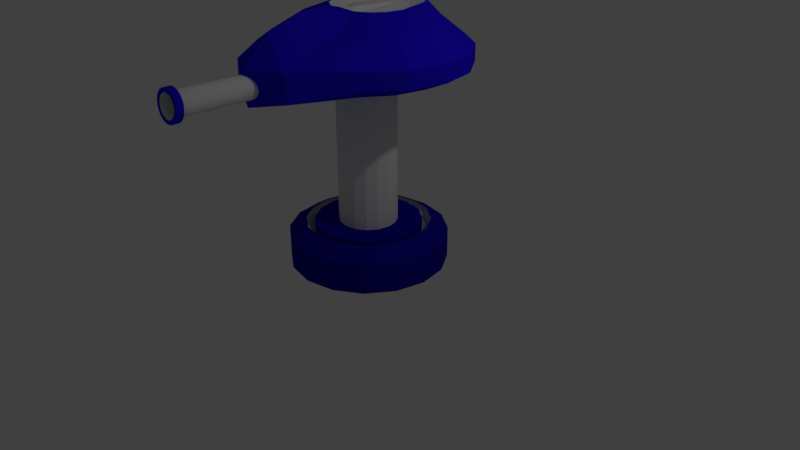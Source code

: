 # Source: 1.blend  (saved by Blender 2.79.0; exported with 4.5.12 LTS)
import bpy
from mathutils import Matrix  # noqa: F401  (used for matrix-valued properties, if any)

bpy.ops.wm.read_factory_settings(use_empty=True)
scene = bpy.context.scene
scene.name = 'Scene'

# ---- collections
col_collection_1 = bpy.data.collections.new('Collection 1'); scene.collection.children.link(col_collection_1)

# ---- materials (node trees are filled in below, after node groups)
mat_material_002 = bpy.data.materials.new('Material.002')
mat_material_002.alpha_threshold = 0.0
mat_material_002.use_transparent_shadow = False
mat_material_002.diffuse_color = (0.7663, 0.8, 0.7746, 1.0)
mat_material_002.roughness = 0.5
mat_material_003 = bpy.data.materials.new('Material.003')
mat_material_003.alpha_threshold = 0.0
mat_material_003.use_transparent_shadow = False
mat_material_003.diffuse_color = (0.01833, 0.002926, 0.8, 1.0)
mat_material_003.roughness = 0.5
mat_material_004 = bpy.data.materials.new('Material.004')
mat_material_004.alpha_threshold = 0.0
mat_material_004.use_transparent_shadow = False
mat_material_004.roughness = 0.5
mat_material_005 = bpy.data.materials.new('Material.005')
mat_material_005.alpha_threshold = 0.0
mat_material_005.use_transparent_shadow = False
mat_material_005.diffuse_color = (0.0, 0.0, 0.0, 1.0)
mat_material_005.specular_color = (0.0, 0.0, 0.0)
mat_material_005.roughness = 0.5
mat_base = bpy.data.materials.new('Base')
mat_base.alpha_threshold = 0.0
mat_base.use_transparent_shadow = False
mat_base.diffuse_color = (0.7113, 0.8, 0.7433, 1.0)
mat_base.roughness = 0.5
mat_material_001 = bpy.data.materials.new('Material.001')
mat_material_001.alpha_threshold = 0.0
mat_material_001.use_transparent_shadow = False
mat_material_001.diffuse_color = (0.007932, 0.00236, 0.3729, 1.0)
mat_material_001.specular_color = (0.02184, 0.06621, 1.0)
mat_material_001.roughness = 0.5
mat_material_001.specular_intensity = 0.443
mat_bright = bpy.data.materials.new('Bright')
mat_bright.alpha_threshold = 0.0
mat_bright.use_transparent_shadow = False
mat_bright.roughness = 0.5
mat_bright.specular_intensity = 1.0

# ---- material node trees

# ---- world
world_world = bpy.data.worlds.new('World'); scene.world = world_world
world_world.color = (0.05088, 0.05088, 0.05088)
world_world.use_sun_shadow = False
world_world.sun_shadow_jitter_overblur = 0.0
world_world.cycles.sampling_method = 'MANUAL'

# ---- cameras
cam_camera = bpy.data.cameras.new('Camera')
cam_camera.clip_end = 100.0
cam_camera.lens = 35.0
cam_camera.sensor_width = 32.0
cam_camera.sensor_height = 18.0
cam_camera.ortho_scale = 7.314
cam_camera.dof.focus_distance = 0.0
cam_camera.dof.aperture_fstop = 128.0

# ---- lights
light_lamp = bpy.data.lights.new('Lamp', 'POINT')
light_lamp.transmission_factor = 0.0
light_lamp.cutoff_distance = 30.0
light_lamp.energy = 100.0
light_lamp.shadow_buffer_clip_start = 1.001
light_lamp.shadow_soft_size = 0.1
light_lamp.shadow_maximum_resolution = 0.006
light_lamp.use_absolute_resolution = True

# ---- meshes
me_circle_001 = bpy.data.meshes.new('Circle.001')
me_circle_001.from_pydata([(8.685e-08, 0.7211, 0.0), (-0.2765, 0.6661, 0.0), (-0.5109, 0.5095, 0.0), (-0.6675, 0.2751, 0.0), (-0.7225, -0.001364, 0.0), (0.7225, -0.001364, -0.1002), (0.6675, 0.2751, -0.05254), (0.5109, 0.5095, 0.0), (0.2765, 0.6661, 0.0), (1.006e-07, 0.9529, 0.1031), (-0.3384, 0.8802, 0.1031), (-0.6253, 0.6732, 0.1031), (-0.817, 0.3634, 0.1031), (-0.8843, -4.813e-06, 0.1031), (1.209, -0.001945, -0.04926), (1.066, 0.3216, 0.01679), (0.6253, 0.6732, 0.1031), (0.3384, 0.8802, 0.1031), (1.006e-07, 0.9529, 0.2547), (-0.3384, 0.8802, 0.2547), (-0.6253, 0.6732, 0.2547), (-0.817, 0.3634, 0.2547), (-0.8843, -0.0001099, 0.2547), (0.9727, -0.001945, 0.5002), (1.073, 0.3032, 0.2547), (0.6253, 0.6732, 0.2547), (0.3384, 0.8802, 0.2547), (-0.05031, 0.6445, 0.4555), (-0.2778, 0.5957, 0.4555), (-0.4706, 0.4566, 0.4555), (-0.5995, 0.2483, 0.4555), (-0.6447, -6.773e-05, 0.4555), (0.6278, -0.001565, 0.608), (0.4989, 0.2483, 0.4555), (0.37, 0.4566, 0.4555), (0.1772, 0.5957, 0.4555), (-0.08128, 0.3675, 0.5639), (-0.3444, 0.3395, 0.5823), (-0.4549, 0.2598, 0.5823), (-0.5287, 0.1406, 0.5823), (-0.5546, -0.0007909, 0.5823), (0.3757, -0.002554, 0.6097), (0.2434, 0.1406, 0.5639), (0.1696, 0.2598, 0.5639), (0.05918, 0.3395, 0.5639), (-0.0856, 0.2228, 0.5307), (-0.292, 0.2061, 0.5307), (-0.358, 0.1585, 0.5307), (-0.4021, 0.08722, 0.5307), (-0.4176, -0.0005149, 0.5307), (0.2716, -0.001027, 0.5813), (0.1208, 0.08722, 0.5307), (0.07669, 0.1585, 0.5307), (0.02088, 0.2061, 0.5307), (1.247, -0.001945, 0.2467), (0.1458, -0.0007711, 0.5628), (1.831, -0.0003796, 0.01901), (1.124, -0.0003797, 0.01078), (1.831, 0.01961, 0.02097), (1.124, 0.01961, 0.01275), (1.83, 0.03884, 0.0268), (1.124, 0.03884, 0.01858), (1.83, 0.05656, 0.03627), (1.124, 0.05656, 0.02804), (1.829, 0.07209, 0.049), (1.123, 0.07209, 0.04078), (1.829, 0.08484, 0.06452), (1.122, 0.08484, 0.0563), (1.828, 0.09431, 0.08222), (1.122, 0.09431, 0.074), (1.827, 0.1001, 0.1014), (1.121, 0.1001, 0.09321), (1.827, 0.1021, 0.1214), (1.12, 0.1021, 0.1132), (1.826, 0.1001, 0.1414), (1.119, 0.1001, 0.1332), (1.825, 0.09431, 0.1606), (1.119, 0.09431, 0.1524), (1.824, 0.08484, 0.1783), (1.118, 0.08484, 0.1701), (1.824, 0.07209, 0.1938), (1.117, 0.07209, 0.1856), (1.823, 0.05656, 0.2066), (1.117, 0.05656, 0.1983), (1.823, 0.03884, 0.216), (1.116, 0.03884, 0.2078), (1.823, 0.01961, 0.2218), (1.116, 0.01961, 0.2136), (1.822, -0.0003796, 0.2238), (1.116, -0.0003797, 0.2156), (1.832, 0.0001659, -0.01607), (1.832, 0.02701, -0.01343), (1.832, 0.05282, -0.005603), (1.831, 0.07661, 0.007102), (1.83, 0.09746, 0.0242), (1.83, 0.1146, 0.04503), (1.829, 0.1273, 0.0688), (1.828, 0.1351, 0.09459), (1.827, 0.1378, 0.1214), (1.825, 0.1351, 0.1482), (1.824, 0.1273, 0.174), (1.823, 0.1146, 0.1978), (1.823, 0.09746, 0.2186), (1.822, 0.07661, 0.2357), (1.821, 0.05282, 0.2484), (1.821, 0.02701, 0.2563), (1.821, 0.0001659, 0.2589), (1.891, 0.0001659, -0.01607), (1.891, 0.02701, -0.01343), (1.891, 0.05282, -0.005603), (1.89, 0.07661, 0.007102), (1.89, 0.09746, 0.0242), (1.889, 0.1146, 0.04503), (1.888, 0.1273, 0.0688), (1.887, 0.1351, 0.09459), (1.886, 0.1378, 0.1214), (1.885, 0.1351, 0.1482), (1.884, 0.1273, 0.174), (1.883, 0.1146, 0.1978), (1.882, 0.09746, 0.2186), (1.881, 0.07661, 0.2357), (1.881, 0.05282, 0.2484), (1.88, 0.02701, 0.2563), (1.88, 0.0001659, 0.2589), (1.89, -0.0007306, 0.02017), (1.89, 0.01904, 0.02211), (1.889, 0.03805, 0.02787), (1.889, 0.05556, 0.03723), (1.889, 0.07092, 0.04982), (1.888, 0.08352, 0.06516), (1.887, 0.09288, 0.08267), (1.886, 0.09865, 0.1017), (1.886, 0.1006, 0.1214), (1.885, 0.09865, 0.1412), (1.884, 0.09288, 0.1602), (1.883, 0.08352, 0.1777), (1.883, 0.07092, 0.193), (1.882, 0.05556, 0.2056), (1.882, 0.03805, 0.215), (1.882, 0.01904, 0.2207), (1.882, -0.0007306, 0.2227), (1.708, 9.648e-05, 0.03253), (1.708, 0.01745, 0.03424), (1.708, 0.03414, 0.0393), (1.707, 0.04951, 0.04751), (1.707, 0.06299, 0.05857), (1.706, 0.07406, 0.07203), (1.706, 0.08228, 0.0874), (1.705, 0.08734, 0.1041), (1.704, 0.08905, 0.1214), (1.704, 0.08734, 0.1388), (1.703, 0.08228, 0.1554), (1.702, 0.07406, 0.1708), (1.702, 0.06299, 0.1843), (1.701, 0.04951, 0.1953), (1.701, 0.03414, 0.2035), (1.701, 0.01745, 0.2086), (1.701, 9.648e-05, 0.2103)], [], [(1, 0, 8, 7, 6, 5, 4, 3, 2), (16, 17, 26, 25), (1, 2, 11, 10), (6, 7, 16, 15), (2, 3, 12, 11), (7, 8, 17, 16), (3, 4, 13, 12), (0, 1, 10, 9), (8, 0, 9, 17), (5, 6, 15, 14), (22, 23, 32, 31), (12, 13, 22, 21), (9, 10, 19, 18), (17, 9, 18, 26), (14, 15, 24, 54), (10, 11, 20, 19), (13, 14, 54, 23, 22), (15, 16, 25, 24), (11, 12, 21, 20), (32, 33, 42, 41), (24, 25, 34, 33), (20, 21, 30, 29), (25, 26, 35, 34), (21, 22, 31, 30), (18, 19, 28, 27), (26, 18, 27, 35), (23, 24, 33, 32), (19, 20, 29, 28), (39, 40, 49, 48), (28, 29, 38, 37), (33, 34, 43, 42), (29, 30, 39, 38), (34, 35, 44, 43), (30, 31, 40, 39), (27, 28, 37, 36), (35, 27, 36, 44), (41, 42, 50), (36, 37, 46, 45), (44, 36, 45, 53), (55, 50, 42, 51), (37, 38, 47, 46), (42, 43, 52, 51), (38, 39, 48, 47), (43, 44, 53, 52), (23, 54, 24), (46, 47, 48, 49, 55, 51, 52, 53, 45), (56, 57, 59, 58), (58, 59, 61, 60), (60, 61, 63, 62), (62, 63, 65, 64), (64, 65, 67, 66), (66, 67, 69, 68), (68, 69, 71, 70), (70, 71, 73, 72), (72, 73, 75, 74), (74, 75, 77, 76), (76, 77, 79, 78), (78, 79, 81, 80), (80, 81, 83, 82), (82, 83, 85, 84), (84, 85, 87, 86), (86, 87, 89, 88), (58, 60, 92, 91), (68, 70, 97, 96), (78, 80, 102, 101), (64, 66, 95, 94), (74, 76, 100, 99), (84, 86, 105, 104), (60, 62, 93, 92), (70, 72, 98, 97), (56, 58, 91, 90), (80, 82, 103, 102), (66, 68, 96, 95), (76, 78, 101, 100), (86, 88, 106, 105), (62, 64, 94, 93), (72, 74, 99, 98), (82, 84, 104, 103), (104, 105, 122, 121), (97, 98, 115, 114), (90, 91, 108, 107), (105, 106, 123, 122), (98, 99, 116, 115), (91, 92, 109, 108), (99, 100, 117, 116), (92, 93, 110, 109), (100, 101, 118, 117), (93, 94, 111, 110), (101, 102, 119, 118), (94, 95, 112, 111), (102, 103, 120, 119), (95, 96, 113, 112), (103, 104, 121, 120), (96, 97, 114, 113), (110, 111, 128, 127), (118, 119, 136, 135), (111, 112, 129, 128), (119, 120, 137, 136), (112, 113, 130, 129), (120, 121, 138, 137), (113, 114, 131, 130), (121, 122, 139, 138), (114, 115, 132, 131), (107, 108, 125, 124), (122, 123, 140, 139), (115, 116, 133, 132), (108, 109, 126, 125), (116, 117, 134, 133), (109, 110, 127, 126), (117, 118, 135, 134), (131, 132, 149, 148), (124, 125, 142, 141), (139, 140, 157, 156), (132, 133, 150, 149), (125, 126, 143, 142), (133, 134, 151, 150), (126, 127, 144, 143), (134, 135, 152, 151), (127, 128, 145, 144), (135, 136, 153, 152), (128, 129, 146, 145), (136, 137, 154, 153), (129, 130, 147, 146), (137, 138, 155, 154), (130, 131, 148, 147), (138, 139, 156, 155), (141, 142, 143, 144, 145, 146, 147, 148, 149, 150, 151, 152, 153, 154, 155, 156, 157)])
me_circle_001.polygons.foreach_set('material_index', [1, 1, 1, 1, 1, 1, 1, 1, 1, 1, 1, 1, 1, 1, 1, 1, 1, 1, 1, 1, 1, 1, 1, 1, 1, 1, 1, 1, 2, 1, 1, 1, 1, 1, 1, 1, 1, 2, 2, 2, 2, 2, 2, 2, 1, 2, 2, 2, 2, 2, 2, 2, 2, 2, 2, 2, 2, 2, 2, 2, 2, 2, 1, 1, 1, 1, 1, 1, 1, 1, 1, 1, 1, 1, 1, 1, 1, 1, 1, 1, 1, 1, 1, 1, 1, 1, 1, 1, 1, 1, 1, 1, 1, 1, 1, 1, 1, 1, 1, 1, 1, 1, 1, 1, 1, 1, 1, 1, 1, 1, 0, 0, 0, 0, 0, 0, 0, 0, 0, 0, 0, 0, 0, 0, 0, 0, 3])
me_circle_001.materials.append(mat_material_002)
me_circle_001.materials.append(mat_material_003)
me_circle_001.materials.append(mat_material_004)
me_circle_001.materials.append(mat_material_005)
me_circle_001.use_remesh_preserve_volume = False
me_circle_001.use_remesh_preserve_attributes = False
me_circle_001.use_mirror_vertex_groups = False
me_circle_001.update()
me_circle = bpy.data.meshes.new('Circle')
me_circle.from_pydata([(-1.0, -4.371e-08, 0.0), (-0.9239, -0.3827, 0.0), (-0.7071, -0.7071, 0.0), (-0.3827, -0.9239, 0.0), (-1.51e-07, -1.0, 0.0), (0.3827, -0.9239, 0.0), (0.7071, -0.7071, 0.0), (0.9239, -0.3827, 0.0), (1.0, 1.192e-08, 0.0), (-1.0, -4.371e-08, 0.3957), (-0.9239, -0.3827, 0.3957), (-0.7071, -0.7071, 0.3957), (-0.3827, -0.9239, 0.3957), (-1.51e-07, -1.0, 0.3957), (0.3827, -0.9239, 0.3957), (0.7071, -0.7071, 0.3957), (0.9239, -0.3827, 0.3957), (1.0, 1.192e-08, 0.3957), (-0.8325, 0.0005637, 0.495), (-0.7691, -0.3167, 0.495), (-0.5887, -0.5867, 0.495), (-0.3186, -0.7672, 0.495), (-1.368e-07, -0.8306, 0.495), (0.3186, -0.7672, 0.495), (0.5887, -0.5867, 0.495), (0.7691, -0.3167, 0.495), (0.8325, 0.0005637, 0.495), (-0.6748, 0.002511, 0.3514), (-0.6235, -0.2557, 0.3514), (-0.4772, -0.4747, 0.3514), (-0.2583, -0.621, 0.3514), (-1.329e-07, -0.6723, 0.3514), (0.2582, -0.621, 0.3514), (0.4772, -0.4747, 0.3514), (0.6235, -0.2557, 0.3514), (0.6748, 0.002511, 0.3514), (-0.6748, 0.0001392, 0.5252), (-0.6235, -0.2581, 0.5252), (-0.4772, -0.477, 0.5252), (-0.2583, -0.6233, 0.5252), (-1.329e-07, -0.6747, 0.5252), (0.2582, -0.6233, 0.5252), (0.4772, -0.477, 0.5252), (0.6235, -0.2581, 0.5252), (0.6748, 0.0001392, 0.5252), (-0.3691, 0.0008677, 0.5252), (-0.341, -0.1404, 0.5252), (-0.261, -0.2601, 0.5252), (-0.1413, -0.3402, 0.5252), (-1.177e-07, -0.3683, 0.5252), (0.1413, -0.3402, 0.5252), (0.261, -0.2601, 0.5252), (0.341, -0.1404, 0.5252), (0.3691, 0.0008677, 0.5252), (-0.3691, 0.0008677, 2.647), (-0.341, -0.1404, 2.647), (-0.261, -0.2601, 2.647), (-0.1413, -0.3402, 2.647), (-1.177e-07, -0.3683, 2.647), (0.1413, -0.3402, 2.647), (0.261, -0.2601, 2.647), (0.341, -0.1404, 2.647), (0.3691, 0.0008677, 2.647), (-0.7833, -0.001613, 0.5232), (-0.7237, -0.3001, 0.5232), (-0.5539, -0.5542, 0.5232), (-0.2998, -0.724, 0.5232), (-1.338e-07, -0.7837, 0.5232), (0.2998, -0.724, 0.5232), (0.5539, -0.5542, 0.5232), (0.7237, -0.3001, 0.5232), (0.7833, -0.001613, 0.5232)], [], [(1, 0, 8, 7, 6, 5, 4, 3, 2), (15, 16, 25, 24), (1, 2, 11, 10), (25, 26, 35, 34), (5, 6, 15, 14), (2, 3, 12, 11), (6, 7, 16, 15), (3, 4, 13, 12), (0, 1, 10, 9), (7, 8, 17, 16), (4, 5, 14, 13), (21, 22, 31, 30), (12, 13, 22, 21), (9, 10, 19, 18), (16, 17, 26, 25), (13, 14, 23, 22), (10, 11, 20, 19), (23, 24, 33, 32), (14, 15, 24, 23), (11, 12, 21, 20), (19, 20, 29, 28), (24, 25, 34, 33), (22, 23, 32, 31), (20, 21, 30, 29), (18, 19, 28, 27), (29, 30, 39, 38), (34, 35, 44, 43), (27, 28, 37, 36), (32, 33, 42, 41), (28, 29, 38, 37), (30, 31, 40, 39), (33, 34, 43, 42), (31, 32, 41, 40), (43, 44, 53, 52), (41, 42, 51, 50), (39, 40, 49, 48), (37, 38, 47, 46), (42, 43, 52, 51), (40, 41, 50, 49), (38, 39, 48, 47), (36, 37, 46, 45), (46, 47, 56, 55), (51, 52, 61, 60), (49, 50, 59, 58), (47, 48, 57, 56), (45, 46, 55, 54), (52, 53, 62, 61), (50, 51, 60, 59), (48, 49, 58, 57), (23, 24, 69, 68), (21, 22, 67, 66), (20, 19, 64, 65), (25, 24, 69, 70), (23, 22, 67, 68), (21, 20, 65, 66), (19, 18, 63, 64), (25, 26, 71, 70)])
me_circle.polygons.foreach_set('material_index', [1, 1, 1, 2, 1, 1, 1, 1, 1, 1, 1, 2, 1, 1, 1, 1, 1, 2, 1, 1, 2, 2, 2, 2, 2, 1, 1, 1, 1, 1, 1, 1, 1, 1, 1, 1, 1, 1, 1, 1, 1, 2, 2, 2, 2, 2, 2, 2, 2, 1, 1, 1, 1, 1, 1, 1, 1])
me_circle.materials.append(mat_base)
me_circle.materials.append(mat_material_001)
me_circle.materials.append(mat_bright)
me_circle.use_remesh_preserve_volume = False
me_circle.use_remesh_preserve_attributes = False
me_circle.use_mirror_vertex_groups = False
me_circle.update()

# ---- objects
ob_circle_001 = bpy.data.objects.new('Circle.001', me_circle_001)
ob_circle = bpy.data.objects.new('Circle', me_circle)
ob_lamp = bpy.data.objects.new('Lamp', light_lamp)
ob_camera = bpy.data.objects.new('Camera', cam_camera)

# ---- transforms, parenting, visibility, modifiers, constraints
ob_circle_001.location = (0.0, 0.003849, 2.416)
ob_circle_001.rotation_euler = (0.0, -0.0, -1.571)
ob_circle_001.scale = (1.368, 1.368, 1.368)
ob_circle_001.lineart.crease_threshold = 0.0
_m = ob_circle_001.modifiers.new('Mirror', 'MIRROR')
_m.use_axis = (False, True, False)
ob_circle.location = (0.0, 0.0, 0.0)
ob_circle.lineart.crease_threshold = 0.0
_m = ob_circle.modifiers.new('Mirror', 'MIRROR')
_m.use_axis = (False, True, False)
ob_lamp.location = (4.076, 1.005, 5.904)
ob_lamp.rotation_euler = (0.6503, 0.05522, 1.866)
ob_lamp.lock_rotations_4d = False
ob_lamp.empty_display_type = 'ARROWS'
ob_lamp.color = (0.0, 0.0, 0.0, 0.0)
ob_lamp.lineart.crease_threshold = 0.0
ob_camera.location = (7.481, -6.508, 5.344)
ob_camera.rotation_euler = (1.109, 0.0, 0.8149)
ob_camera.lock_rotations_4d = False
ob_camera.empty_display_type = 'ARROWS'
ob_camera.color = (0.0, 0.0, 0.0, 0.0)
ob_camera.display_type = 'WIRE'
ob_camera.lineart.crease_threshold = 0.0

# ---- collection membership
col_collection_1.objects.link(ob_circle_001)
col_collection_1.objects.link(ob_circle)
col_collection_1.objects.link(ob_lamp)
col_collection_1.objects.link(ob_camera)

# ---- scene / render settings (as saved in the file)
scene.camera = ob_camera
scene.frame_start = 1; scene.frame_end = 250; scene.frame_set(2)
scene.render.engine = 'BLENDER_EEVEE_NEXT'
scene.render.resolution_percentage = 50
scene.render.dither_intensity = 0.0
scene.cycles.use_denoising = False
scene.cycles.samples = 128
scene.cycles.sampling_pattern = 'TABULATED_SOBOL'
scene.cycles.use_adaptive_sampling = False
scene.cycles.use_light_tree = False
scene.cycles.blur_glossy = 0.0
scene.cycles.sample_clamp_indirect = 0.0
scene.view_settings.view_transform = 'Standard'
bpy.context.view_layer.update()
